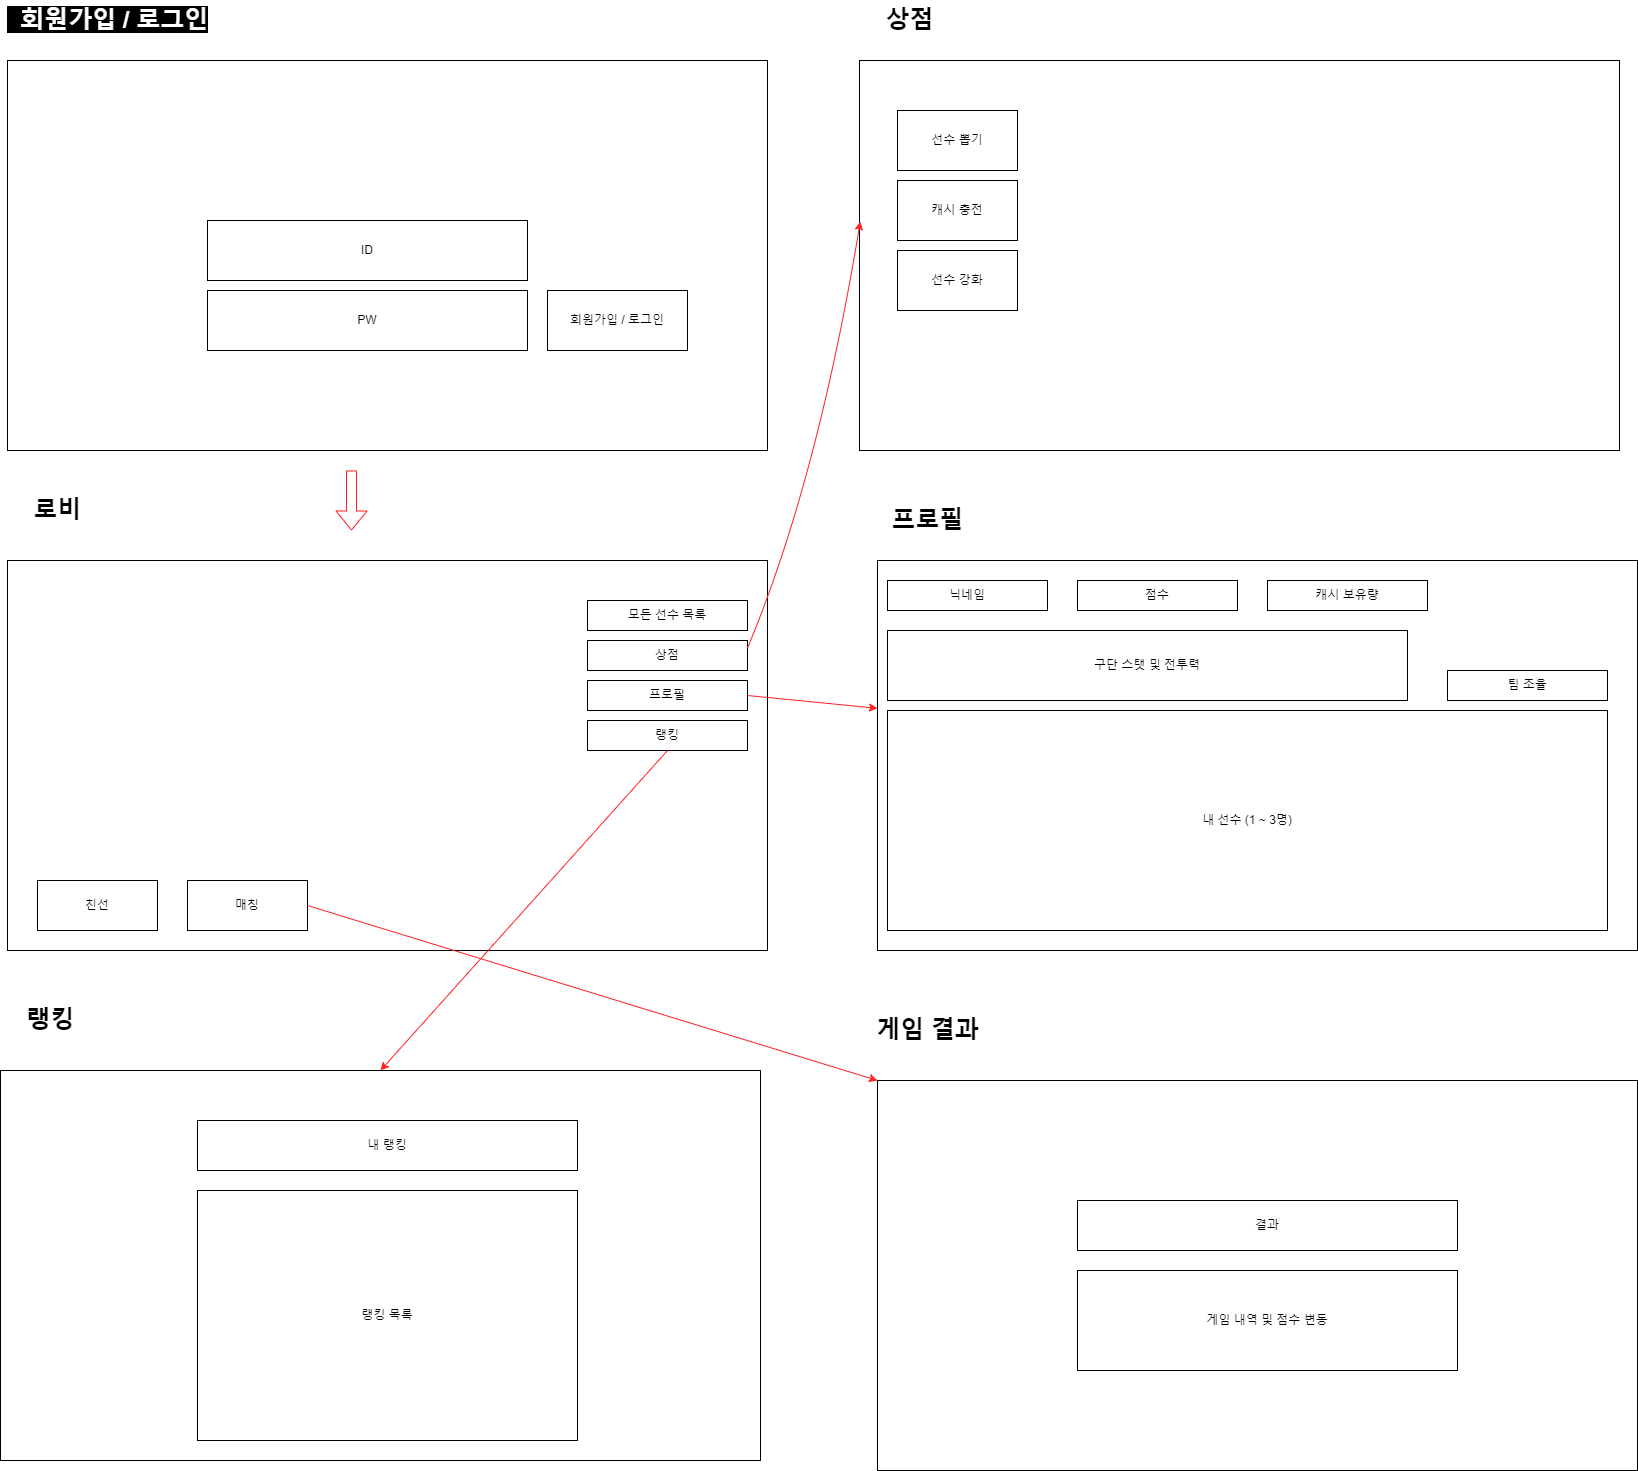

The diagram above was exported from draw.io. Its source (the exported page's mxGraphModel, read from the mxfile embedded in the PNG):
<mxGraphModel dx="1232" dy="3469" grid="1" gridSize="10" guides="1" tooltips="1" connect="1" arrows="1" fold="1" page="1" pageScale="1" pageWidth="826" pageHeight="1169" background="none" math="0" shadow="0">
  <root>
    <mxCell id="0" />
    <mxCell id="1" parent="0" />
    <mxCell id="5w-0mj-VXAfNIU_-GPcy-61" value="&lt;span style=&quot;background-color: rgb(0, 0, 0);&quot;&gt;&lt;font color=&quot;#ffffff&quot;&gt;&amp;nbsp;&amp;nbsp;회원가입 / 로그인&lt;/font&gt;&lt;/span&gt;" style="text;strokeColor=none;fillColor=none;html=1;fontSize=24;fontStyle=1;verticalAlign=middle;align=center;" parent="1" vertex="1">
      <mxGeometry x="90" y="-2320" width="100" height="40" as="geometry" />
    </mxCell>
    <mxCell id="5w-0mj-VXAfNIU_-GPcy-62" value="" style="rounded=0;whiteSpace=wrap;html=1;" parent="1" vertex="1">
      <mxGeometry x="40" y="-2260" width="760" height="390" as="geometry" />
    </mxCell>
    <mxCell id="5w-0mj-VXAfNIU_-GPcy-64" value="PW" style="rounded=0;whiteSpace=wrap;html=1;" parent="1" vertex="1">
      <mxGeometry x="240" y="-2030" width="320" height="60" as="geometry" />
    </mxCell>
    <mxCell id="5w-0mj-VXAfNIU_-GPcy-65" value="ID" style="rounded=0;whiteSpace=wrap;html=1;" parent="1" vertex="1">
      <mxGeometry x="240" y="-2100" width="320" height="60" as="geometry" />
    </mxCell>
    <mxCell id="5w-0mj-VXAfNIU_-GPcy-66" value="회원가입 / 로그인" style="rounded=0;whiteSpace=wrap;html=1;" parent="1" vertex="1">
      <mxGeometry x="580" y="-2030" width="140" height="60" as="geometry" />
    </mxCell>
    <mxCell id="5w-0mj-VXAfNIU_-GPcy-68" value="&lt;font color=&quot;#030000&quot;&gt;로비&lt;/font&gt;" style="text;strokeColor=none;fillColor=none;html=1;fontSize=24;fontStyle=1;verticalAlign=middle;align=center;" parent="1" vertex="1">
      <mxGeometry x="40" y="-1830" width="100" height="40" as="geometry" />
    </mxCell>
    <mxCell id="5w-0mj-VXAfNIU_-GPcy-70" value="" style="rounded=0;whiteSpace=wrap;html=1;" parent="1" vertex="1">
      <mxGeometry x="40" y="-1760" width="760" height="390" as="geometry" />
    </mxCell>
    <mxCell id="5w-0mj-VXAfNIU_-GPcy-71" value="친선" style="rounded=0;whiteSpace=wrap;html=1;" parent="1" vertex="1">
      <mxGeometry x="70" y="-1440" width="120" height="50" as="geometry" />
    </mxCell>
    <mxCell id="5w-0mj-VXAfNIU_-GPcy-72" value="모든 선수 목록" style="rounded=0;whiteSpace=wrap;html=1;" parent="1" vertex="1">
      <mxGeometry x="620" y="-1720" width="160" height="30" as="geometry" />
    </mxCell>
    <mxCell id="5w-0mj-VXAfNIU_-GPcy-73" value="상점" style="rounded=0;whiteSpace=wrap;html=1;" parent="1" vertex="1">
      <mxGeometry x="620" y="-1680" width="160" height="30" as="geometry" />
    </mxCell>
    <mxCell id="5w-0mj-VXAfNIU_-GPcy-75" value="프로필" style="rounded=0;whiteSpace=wrap;html=1;" parent="1" vertex="1">
      <mxGeometry x="620" y="-1640" width="160" height="30" as="geometry" />
    </mxCell>
    <mxCell id="5w-0mj-VXAfNIU_-GPcy-77" value="" style="rounded=0;whiteSpace=wrap;html=1;" parent="1" vertex="1">
      <mxGeometry x="910" y="-1760" width="760" height="390" as="geometry" />
    </mxCell>
    <mxCell id="5w-0mj-VXAfNIU_-GPcy-78" value="프로필" style="text;strokeColor=none;fillColor=none;html=1;fontSize=24;fontStyle=1;verticalAlign=middle;align=center;fontColor=#000000;" parent="1" vertex="1">
      <mxGeometry x="910" y="-1820" width="100" height="40" as="geometry" />
    </mxCell>
    <mxCell id="5w-0mj-VXAfNIU_-GPcy-79" value="" style="rounded=0;whiteSpace=wrap;html=1;" parent="1" vertex="1">
      <mxGeometry x="892" y="-2260" width="760" height="390" as="geometry" />
    </mxCell>
    <mxCell id="5w-0mj-VXAfNIU_-GPcy-80" value="상점" style="text;strokeColor=none;fillColor=none;html=1;fontSize=24;fontStyle=1;verticalAlign=middle;align=center;" parent="1" vertex="1">
      <mxGeometry x="892" y="-2320" width="100" height="40" as="geometry" />
    </mxCell>
    <mxCell id="5w-0mj-VXAfNIU_-GPcy-81" value="선수 뽑기" style="rounded=0;whiteSpace=wrap;html=1;" parent="1" vertex="1">
      <mxGeometry x="930" y="-2210" width="120" height="60" as="geometry" />
    </mxCell>
    <mxCell id="5w-0mj-VXAfNIU_-GPcy-82" value="캐시 충전" style="rounded=0;whiteSpace=wrap;html=1;" parent="1" vertex="1">
      <mxGeometry x="930" y="-2140" width="120" height="60" as="geometry" />
    </mxCell>
    <mxCell id="5w-0mj-VXAfNIU_-GPcy-83" value="닉네임" style="rounded=0;whiteSpace=wrap;html=1;" parent="1" vertex="1">
      <mxGeometry x="920" y="-1740" width="160" height="30" as="geometry" />
    </mxCell>
    <mxCell id="5w-0mj-VXAfNIU_-GPcy-84" value="점수" style="rounded=0;whiteSpace=wrap;html=1;" parent="1" vertex="1">
      <mxGeometry x="1110" y="-1740" width="160" height="30" as="geometry" />
    </mxCell>
    <mxCell id="5w-0mj-VXAfNIU_-GPcy-85" value="캐시 보유량" style="rounded=0;whiteSpace=wrap;html=1;" parent="1" vertex="1">
      <mxGeometry x="1300" y="-1740" width="160" height="30" as="geometry" />
    </mxCell>
    <mxCell id="5w-0mj-VXAfNIU_-GPcy-86" value="내 선수 (1 ~ 3명)" style="rounded=0;whiteSpace=wrap;html=1;" parent="1" vertex="1">
      <mxGeometry x="920" y="-1610" width="720" height="220" as="geometry" />
    </mxCell>
    <mxCell id="5w-0mj-VXAfNIU_-GPcy-87" value="팀 조율" style="rounded=0;whiteSpace=wrap;html=1;" parent="1" vertex="1">
      <mxGeometry x="1480" y="-1650" width="160" height="30" as="geometry" />
    </mxCell>
    <mxCell id="5w-0mj-VXAfNIU_-GPcy-88" value="구단 스탯 및 전투력" style="rounded=0;whiteSpace=wrap;html=1;" parent="1" vertex="1">
      <mxGeometry x="920" y="-1690" width="520" height="70" as="geometry" />
    </mxCell>
    <mxCell id="5w-0mj-VXAfNIU_-GPcy-89" value="랭킹" style="rounded=0;whiteSpace=wrap;html=1;" parent="1" vertex="1">
      <mxGeometry x="620" y="-1600" width="160" height="30" as="geometry" />
    </mxCell>
    <mxCell id="5w-0mj-VXAfNIU_-GPcy-90" value="랭킹" style="text;strokeColor=none;fillColor=none;html=1;fontSize=24;fontStyle=1;verticalAlign=middle;align=center;fontColor=#000000;" parent="1" vertex="1">
      <mxGeometry x="33" y="-1320" width="100" height="40" as="geometry" />
    </mxCell>
    <mxCell id="5w-0mj-VXAfNIU_-GPcy-91" value="" style="rounded=0;whiteSpace=wrap;html=1;" parent="1" vertex="1">
      <mxGeometry x="33" y="-1250" width="760" height="390" as="geometry" />
    </mxCell>
    <mxCell id="5w-0mj-VXAfNIU_-GPcy-92" value="내 랭킹" style="rounded=0;whiteSpace=wrap;html=1;" parent="1" vertex="1">
      <mxGeometry x="230" y="-1200" width="380" height="50" as="geometry" />
    </mxCell>
    <mxCell id="5w-0mj-VXAfNIU_-GPcy-97" value="랭킹 목록" style="rounded=0;whiteSpace=wrap;html=1;" parent="1" vertex="1">
      <mxGeometry x="230" y="-1130" width="380" height="250" as="geometry" />
    </mxCell>
    <mxCell id="5w-0mj-VXAfNIU_-GPcy-100" value="" style="shape=flexArrow;endArrow=classic;html=1;rounded=0;fontColor=#FF3B3B;strokeColor=#FF2121;" parent="1" edge="1">
      <mxGeometry width="50" height="50" relative="1" as="geometry">
        <mxPoint x="384" y="-1850" as="sourcePoint" />
        <mxPoint x="384" y="-1790" as="targetPoint" />
      </mxGeometry>
    </mxCell>
    <mxCell id="5w-0mj-VXAfNIU_-GPcy-102" value="" style="curved=1;endArrow=classic;html=1;rounded=0;exitX=1;exitY=0.25;exitDx=0;exitDy=0;entryX=0.001;entryY=0.413;entryDx=0;entryDy=0;entryPerimeter=0;fontColor=#FF3B3B;strokeColor=#FF2121;" parent="1" source="5w-0mj-VXAfNIU_-GPcy-73" target="5w-0mj-VXAfNIU_-GPcy-79" edge="1">
      <mxGeometry width="50" height="50" relative="1" as="geometry">
        <mxPoint x="390" y="-1700" as="sourcePoint" />
        <mxPoint x="440" y="-1750" as="targetPoint" />
        <Array as="points">
          <mxPoint x="850" y="-1840" />
        </Array>
      </mxGeometry>
    </mxCell>
    <mxCell id="5w-0mj-VXAfNIU_-GPcy-103" value="" style="curved=1;endArrow=classic;html=1;rounded=0;exitX=1;exitY=0.5;exitDx=0;exitDy=0;entryX=0;entryY=0.379;entryDx=0;entryDy=0;entryPerimeter=0;fontColor=#FF3B3B;strokeColor=#FF2121;" parent="1" source="5w-0mj-VXAfNIU_-GPcy-75" target="5w-0mj-VXAfNIU_-GPcy-77" edge="1">
      <mxGeometry width="50" height="50" relative="1" as="geometry">
        <mxPoint x="390" y="-1700" as="sourcePoint" />
        <mxPoint x="440" y="-1750" as="targetPoint" />
        <Array as="points" />
      </mxGeometry>
    </mxCell>
    <mxCell id="5w-0mj-VXAfNIU_-GPcy-104" value="" style="curved=1;endArrow=classic;html=1;rounded=0;exitX=0.5;exitY=1;exitDx=0;exitDy=0;entryX=0.5;entryY=0;entryDx=0;entryDy=0;fontColor=#FF3B3B;strokeColor=#FF2121;" parent="1" source="5w-0mj-VXAfNIU_-GPcy-89" target="5w-0mj-VXAfNIU_-GPcy-91" edge="1">
      <mxGeometry width="50" height="50" relative="1" as="geometry">
        <mxPoint x="480" y="-1320" as="sourcePoint" />
        <mxPoint x="540" y="-1330" as="targetPoint" />
        <Array as="points" />
      </mxGeometry>
    </mxCell>
    <mxCell id="5w-0mj-VXAfNIU_-GPcy-110" value="게임 결과" style="text;strokeColor=none;fillColor=none;html=1;fontSize=24;fontStyle=1;verticalAlign=middle;align=center;fontColor=#000000;" parent="1" vertex="1">
      <mxGeometry x="910" y="-1310" width="100" height="40" as="geometry" />
    </mxCell>
    <mxCell id="5w-0mj-VXAfNIU_-GPcy-111" value="" style="rounded=0;whiteSpace=wrap;html=1;" parent="1" vertex="1">
      <mxGeometry x="910" y="-1240" width="760" height="390" as="geometry" />
    </mxCell>
    <mxCell id="5w-0mj-VXAfNIU_-GPcy-112" value="결과" style="rounded=0;whiteSpace=wrap;html=1;" parent="1" vertex="1">
      <mxGeometry x="1110" y="-1120" width="380" height="50" as="geometry" />
    </mxCell>
    <mxCell id="5w-0mj-VXAfNIU_-GPcy-113" value="게임 내역 및 점수 변동" style="rounded=0;whiteSpace=wrap;html=1;" parent="1" vertex="1">
      <mxGeometry x="1110" y="-1050" width="380" height="100" as="geometry" />
    </mxCell>
    <mxCell id="5w-0mj-VXAfNIU_-GPcy-114" value="매칭" style="rounded=0;whiteSpace=wrap;html=1;" parent="1" vertex="1">
      <mxGeometry x="220" y="-1440" width="120" height="50" as="geometry" />
    </mxCell>
    <mxCell id="5w-0mj-VXAfNIU_-GPcy-115" value="" style="curved=1;endArrow=classic;html=1;rounded=0;exitX=1;exitY=0.5;exitDx=0;exitDy=0;entryX=0;entryY=0;entryDx=0;entryDy=0;fontColor=#FF3B3B;strokeColor=#FF2121;" parent="1" source="5w-0mj-VXAfNIU_-GPcy-114" target="5w-0mj-VXAfNIU_-GPcy-111" edge="1">
      <mxGeometry width="50" height="50" relative="1" as="geometry">
        <mxPoint x="390" y="-1300" as="sourcePoint" />
        <mxPoint x="440" y="-1350" as="targetPoint" />
        <Array as="points" />
      </mxGeometry>
    </mxCell>
    <mxCell id="5w-0mj-VXAfNIU_-GPcy-116" value="선수 강화" style="rounded=0;whiteSpace=wrap;html=1;" parent="1" vertex="1">
      <mxGeometry x="930" y="-2070" width="120" height="60" as="geometry" />
    </mxCell>
  </root>
</mxGraphModel>